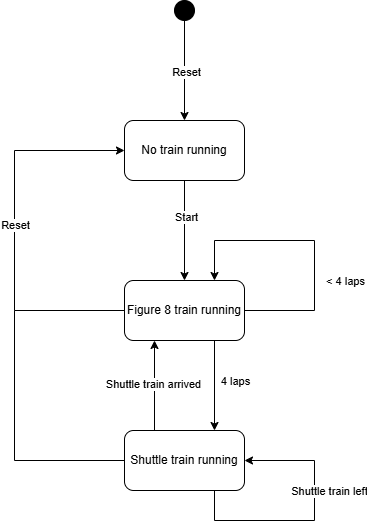

The diagram above was exported from draw.io. Its source (the exported page's mxGraphModel, read from the mxfile embedded in the PNG):
<mxGraphModel dx="1050" dy="530" grid="1" gridSize="10" guides="1" tooltips="1" connect="1" arrows="1" fold="1" page="1" pageScale="1" pageWidth="1100" pageHeight="850" background="none" math="0" shadow="0">
  <root>
    <mxCell id="0" />
    <mxCell id="1" parent="0" />
    <mxCell id="dwfT88eOP7PnJRCj-XKh-19" value="" style="edgeStyle=orthogonalEdgeStyle;rounded=0;orthogonalLoop=1;jettySize=auto;html=1;exitX=0.5;exitY=1;exitDx=0;exitDy=0;entryX=0.5;entryY=0;entryDx=0;entryDy=0;" parent="1" source="dwfT88eOP7PnJRCj-XKh-9" target="dwfT88eOP7PnJRCj-XKh-13" edge="1">
      <mxGeometry relative="1" as="geometry">
        <mxPoint as="offset" />
      </mxGeometry>
    </mxCell>
    <mxCell id="dwfT88eOP7PnJRCj-XKh-26" value="Start" style="edgeLabel;html=1;align=center;verticalAlign=middle;resizable=0;points=[];" parent="dwfT88eOP7PnJRCj-XKh-19" vertex="1" connectable="0">
      <mxGeometry x="-0.2706" y="1" relative="1" as="geometry">
        <mxPoint as="offset" />
      </mxGeometry>
    </mxCell>
    <mxCell id="dwfT88eOP7PnJRCj-XKh-9" value="No train running" style="rounded=1;whiteSpace=wrap;html=1;" parent="1" vertex="1">
      <mxGeometry x="470" y="240" width="120" height="60" as="geometry" />
    </mxCell>
    <mxCell id="dwfT88eOP7PnJRCj-XKh-11" style="edgeStyle=orthogonalEdgeStyle;rounded=0;orthogonalLoop=1;jettySize=auto;html=1;exitX=0.5;exitY=1;exitDx=0;exitDy=0;entryX=0.5;entryY=0;entryDx=0;entryDy=0;" parent="1" source="dwfT88eOP7PnJRCj-XKh-10" target="dwfT88eOP7PnJRCj-XKh-9" edge="1">
      <mxGeometry relative="1" as="geometry" />
    </mxCell>
    <mxCell id="dwfT88eOP7PnJRCj-XKh-12" value="Reset" style="edgeLabel;html=1;align=center;verticalAlign=middle;resizable=0;points=[];" parent="dwfT88eOP7PnJRCj-XKh-11" vertex="1" connectable="0">
      <mxGeometry x="0.0222" y="1" relative="1" as="geometry">
        <mxPoint as="offset" />
      </mxGeometry>
    </mxCell>
    <mxCell id="dwfT88eOP7PnJRCj-XKh-10" value="" style="ellipse;whiteSpace=wrap;html=1;aspect=fixed;gradientColor=none;fillColor=#000000;" parent="1" vertex="1">
      <mxGeometry x="520" y="120" width="20" height="20" as="geometry" />
    </mxCell>
    <mxCell id="7aWW8HB4XtIlTecEzd7A-1" value="" style="edgeStyle=orthogonalEdgeStyle;rounded=0;orthogonalLoop=1;jettySize=auto;html=1;exitX=0.75;exitY=1;exitDx=0;exitDy=0;entryX=0.75;entryY=0;entryDx=0;entryDy=0;" edge="1" parent="1" source="dwfT88eOP7PnJRCj-XKh-13" target="dwfT88eOP7PnJRCj-XKh-15">
      <mxGeometry relative="1" as="geometry" />
    </mxCell>
    <mxCell id="7aWW8HB4XtIlTecEzd7A-3" value="4 laps" style="edgeLabel;html=1;align=center;verticalAlign=middle;resizable=0;points=[];" vertex="1" connectable="0" parent="7aWW8HB4XtIlTecEzd7A-1">
      <mxGeometry x="0.0489" y="1" relative="1" as="geometry">
        <mxPoint x="19" y="-7" as="offset" />
      </mxGeometry>
    </mxCell>
    <mxCell id="dwfT88eOP7PnJRCj-XKh-13" value="Figure 8 train running" style="rounded=1;whiteSpace=wrap;html=1;" parent="1" vertex="1">
      <mxGeometry x="470" y="400" width="120" height="60" as="geometry" />
    </mxCell>
    <mxCell id="dwfT88eOP7PnJRCj-XKh-15" value="Shuttle train running" style="whiteSpace=wrap;html=1;rounded=1;" parent="1" vertex="1">
      <mxGeometry x="470" y="550" width="120" height="60" as="geometry" />
    </mxCell>
    <mxCell id="dwfT88eOP7PnJRCj-XKh-20" value="" style="edgeStyle=orthogonalEdgeStyle;rounded=0;orthogonalLoop=1;jettySize=auto;html=1;exitX=1;exitY=0.5;exitDx=0;exitDy=0;entryX=0.75;entryY=0;entryDx=0;entryDy=0;" parent="1" source="dwfT88eOP7PnJRCj-XKh-13" target="dwfT88eOP7PnJRCj-XKh-13" edge="1">
      <mxGeometry x="-0.2143" y="-160" relative="1" as="geometry">
        <Array as="points">
          <mxPoint x="660" y="430" />
          <mxPoint x="660" y="360" />
          <mxPoint x="560" y="360" />
        </Array>
        <mxPoint as="offset" />
      </mxGeometry>
    </mxCell>
    <mxCell id="dwfT88eOP7PnJRCj-XKh-25" value="&amp;lt; 4 laps" style="edgeLabel;html=1;align=center;verticalAlign=middle;resizable=0;points=[];" parent="dwfT88eOP7PnJRCj-XKh-20" vertex="1" connectable="0">
      <mxGeometry x="-0.3929" y="2" relative="1" as="geometry">
        <mxPoint x="32" y="-15" as="offset" />
      </mxGeometry>
    </mxCell>
    <mxCell id="dwfT88eOP7PnJRCj-XKh-23" style="edgeStyle=orthogonalEdgeStyle;rounded=0;orthogonalLoop=1;jettySize=auto;html=1;exitX=0.75;exitY=1;exitDx=0;exitDy=0;entryX=1;entryY=0.5;entryDx=0;entryDy=0;" parent="1" source="dwfT88eOP7PnJRCj-XKh-15" target="dwfT88eOP7PnJRCj-XKh-15" edge="1">
      <mxGeometry relative="1" as="geometry">
        <Array as="points">
          <mxPoint x="560" y="640" />
          <mxPoint x="660" y="640" />
          <mxPoint x="660" y="580" />
        </Array>
      </mxGeometry>
    </mxCell>
    <mxCell id="dwfT88eOP7PnJRCj-XKh-24" value="Shuttle train left" style="edgeLabel;html=1;align=center;verticalAlign=middle;resizable=0;points=[];" parent="dwfT88eOP7PnJRCj-XKh-23" vertex="1" connectable="0">
      <mxGeometry x="-0.2786" relative="1" as="geometry">
        <mxPoint x="50" y="-30" as="offset" />
      </mxGeometry>
    </mxCell>
    <mxCell id="7aWW8HB4XtIlTecEzd7A-2" value="" style="endArrow=classic;html=1;rounded=0;exitX=0.25;exitY=0;exitDx=0;exitDy=0;entryX=0.25;entryY=1;entryDx=0;entryDy=0;" edge="1" parent="1" source="dwfT88eOP7PnJRCj-XKh-15" target="dwfT88eOP7PnJRCj-XKh-13">
      <mxGeometry width="50" height="50" relative="1" as="geometry">
        <mxPoint x="510" y="430" as="sourcePoint" />
        <mxPoint x="560" y="380" as="targetPoint" />
      </mxGeometry>
    </mxCell>
    <mxCell id="7aWW8HB4XtIlTecEzd7A-4" value="Shuttle train arrived" style="edgeLabel;html=1;align=center;verticalAlign=middle;resizable=0;points=[];" vertex="1" connectable="0" parent="7aWW8HB4XtIlTecEzd7A-2">
      <mxGeometry x="0.04" y="2" relative="1" as="geometry">
        <mxPoint as="offset" />
      </mxGeometry>
    </mxCell>
    <mxCell id="7aWW8HB4XtIlTecEzd7A-5" value="" style="endArrow=classic;html=1;rounded=0;exitX=0;exitY=0.5;exitDx=0;exitDy=0;entryX=0;entryY=0.5;entryDx=0;entryDy=0;" edge="1" parent="1" source="dwfT88eOP7PnJRCj-XKh-13" target="dwfT88eOP7PnJRCj-XKh-9">
      <mxGeometry width="50" height="50" relative="1" as="geometry">
        <mxPoint x="510" y="430" as="sourcePoint" />
        <mxPoint x="560" y="380" as="targetPoint" />
        <Array as="points">
          <mxPoint x="360" y="430" />
          <mxPoint x="360" y="270" />
        </Array>
      </mxGeometry>
    </mxCell>
    <mxCell id="7aWW8HB4XtIlTecEzd7A-7" value="Reset" style="edgeLabel;html=1;align=center;verticalAlign=middle;resizable=0;points=[];" vertex="1" connectable="0" parent="7aWW8HB4XtIlTecEzd7A-5">
      <mxGeometry x="0.0305" relative="1" as="geometry">
        <mxPoint as="offset" />
      </mxGeometry>
    </mxCell>
    <mxCell id="7aWW8HB4XtIlTecEzd7A-6" value="" style="endArrow=none;html=1;rounded=0;exitX=0;exitY=0.5;exitDx=0;exitDy=0;" edge="1" parent="1" source="dwfT88eOP7PnJRCj-XKh-15">
      <mxGeometry width="50" height="50" relative="1" as="geometry">
        <mxPoint x="510" y="430" as="sourcePoint" />
        <mxPoint x="360" y="430" as="targetPoint" />
        <Array as="points">
          <mxPoint x="360" y="580" />
        </Array>
      </mxGeometry>
    </mxCell>
  </root>
</mxGraphModel>